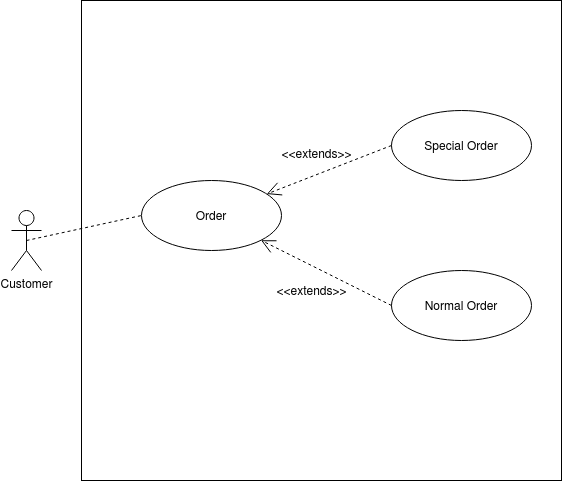

The diagram above was exported from draw.io. Its source (the exported page's mxGraphModel, read from the mxfile embedded in the PNG):
<mxGraphModel dx="1347" dy="804" grid="1" gridSize="10" guides="1" tooltips="1" connect="1" arrows="1" fold="1" page="1" pageScale="1" pageWidth="850" pageHeight="1100" math="0" shadow="0">
  <root>
    <mxCell id="0" />
    <mxCell id="1" parent="0" />
    <mxCell id="E5ybL19ADzi_GQzZhcfB-16" value="" style="whiteSpace=wrap;html=1;aspect=fixed;" parent="1" vertex="1">
      <mxGeometry x="150" y="70" width="480" height="480" as="geometry" />
    </mxCell>
    <mxCell id="E5ybL19ADzi_GQzZhcfB-1" value="&lt;div&gt;Customer&lt;/div&gt;" style="shape=umlActor;verticalLabelPosition=bottom;labelBackgroundColor=#ffffff;verticalAlign=top;html=1;" parent="1" vertex="1">
      <mxGeometry x="80" y="280" width="30" height="60" as="geometry" />
    </mxCell>
    <mxCell id="E5ybL19ADzi_GQzZhcfB-6" value="&lt;div&gt;Special Order&lt;/div&gt;" style="ellipse;whiteSpace=wrap;html=1;" parent="1" vertex="1">
      <mxGeometry x="460" y="180" width="140" height="70" as="geometry" />
    </mxCell>
    <mxCell id="E5ybL19ADzi_GQzZhcfB-7" value="&lt;div&gt;Normal Order&lt;/div&gt;" style="ellipse;whiteSpace=wrap;html=1;" parent="1" vertex="1">
      <mxGeometry x="460" y="340" width="140" height="70" as="geometry" />
    </mxCell>
    <mxCell id="E5ybL19ADzi_GQzZhcfB-8" value="&lt;div&gt;Order&lt;/div&gt;" style="ellipse;whiteSpace=wrap;html=1;" parent="1" vertex="1">
      <mxGeometry x="210" y="250" width="140" height="70" as="geometry" />
    </mxCell>
    <mxCell id="E5ybL19ADzi_GQzZhcfB-12" value="" style="endArrow=open;endFill=1;endSize=12;html=1;dashed=1;exitX=0;exitY=0.5;exitDx=0;exitDy=0;" parent="1" source="E5ybL19ADzi_GQzZhcfB-7" target="E5ybL19ADzi_GQzZhcfB-8" edge="1">
      <mxGeometry width="160" relative="1" as="geometry">
        <mxPoint x="340" y="410" as="sourcePoint" />
        <mxPoint x="500" y="410" as="targetPoint" />
      </mxGeometry>
    </mxCell>
    <mxCell id="E5ybL19ADzi_GQzZhcfB-13" value="" style="endArrow=open;endFill=1;endSize=12;html=1;dashed=1;exitX=0;exitY=0.5;exitDx=0;exitDy=0;" parent="1" source="E5ybL19ADzi_GQzZhcfB-6" target="E5ybL19ADzi_GQzZhcfB-8" edge="1">
      <mxGeometry width="160" relative="1" as="geometry">
        <mxPoint x="470" y="385" as="sourcePoint" />
        <mxPoint x="290" y="330" as="targetPoint" />
      </mxGeometry>
    </mxCell>
    <mxCell id="E5ybL19ADzi_GQzZhcfB-14" value="&lt;div&gt;&amp;lt;&amp;lt;extends&amp;gt;&amp;gt;&lt;/div&gt;" style="text;html=1;align=center;verticalAlign=middle;resizable=0;points=[];autosize=1;" parent="1" vertex="1">
      <mxGeometry x="340" y="213" width="90" height="20" as="geometry" />
    </mxCell>
    <mxCell id="E5ybL19ADzi_GQzZhcfB-15" value="&lt;div&gt;&amp;lt;&amp;lt;extends&amp;gt;&amp;gt;&lt;/div&gt;" style="text;html=1;align=center;verticalAlign=middle;resizable=0;points=[];autosize=1;" parent="1" vertex="1">
      <mxGeometry x="335" y="350" width="90" height="20" as="geometry" />
    </mxCell>
    <mxCell id="E5ybL19ADzi_GQzZhcfB-20" value="" style="endArrow=none;html=1;dashed=1;exitX=0.5;exitY=0.5;exitDx=0;exitDy=0;exitPerimeter=0;entryX=0;entryY=0.5;entryDx=0;entryDy=0;" parent="1" source="E5ybL19ADzi_GQzZhcfB-1" target="E5ybL19ADzi_GQzZhcfB-8" edge="1">
      <mxGeometry width="50" height="50" relative="1" as="geometry">
        <mxPoint x="400" y="450" as="sourcePoint" />
        <mxPoint x="450" y="400" as="targetPoint" />
      </mxGeometry>
    </mxCell>
  </root>
</mxGraphModel>